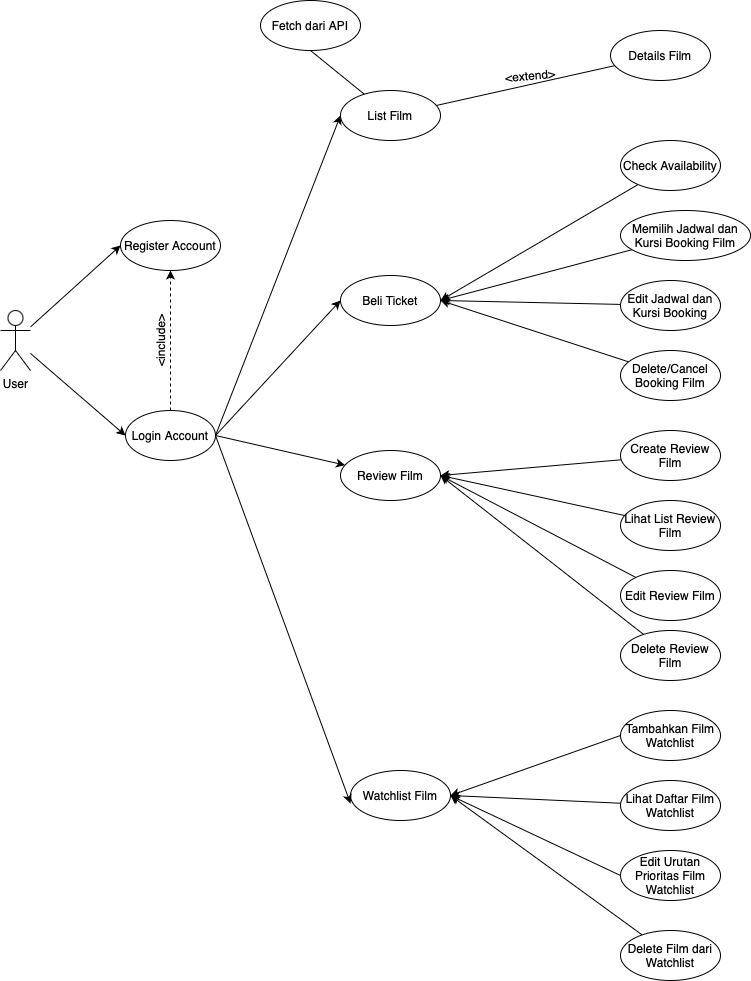

The diagram above was exported from draw.io. Its source (the exported page's mxGraphModel, read from the mxfile embedded in the PNG):
<mxGraphModel dx="2036" dy="802" grid="1" gridSize="10" guides="1" tooltips="1" connect="1" arrows="1" fold="1" page="1" pageScale="1" pageWidth="850" pageHeight="1100" math="0" shadow="0">
  <root>
    <mxCell id="0" />
    <mxCell id="1" parent="0" />
    <mxCell id="aG-SKX4K_mL9r9kc9M9R-12" style="rounded=0;orthogonalLoop=1;jettySize=auto;html=1;entryX=0;entryY=0.5;entryDx=0;entryDy=0;" edge="1" parent="1" source="aG-SKX4K_mL9r9kc9M9R-1" target="aG-SKX4K_mL9r9kc9M9R-7">
      <mxGeometry relative="1" as="geometry" />
    </mxCell>
    <mxCell id="aG-SKX4K_mL9r9kc9M9R-46" style="rounded=0;orthogonalLoop=1;jettySize=auto;html=1;entryX=0;entryY=0.5;entryDx=0;entryDy=0;" edge="1" parent="1" source="aG-SKX4K_mL9r9kc9M9R-1" target="aG-SKX4K_mL9r9kc9M9R-8">
      <mxGeometry relative="1" as="geometry" />
    </mxCell>
    <mxCell id="aG-SKX4K_mL9r9kc9M9R-1" value="User&lt;div&gt;&lt;br&gt;&lt;/div&gt;" style="shape=umlActor;verticalLabelPosition=bottom;verticalAlign=top;html=1;outlineConnect=0;" vertex="1" parent="1">
      <mxGeometry x="-80" y="340" width="30" height="60" as="geometry" />
    </mxCell>
    <mxCell id="aG-SKX4K_mL9r9kc9M9R-63" style="rounded=0;orthogonalLoop=1;jettySize=auto;html=1;entryX=0;entryY=0.5;entryDx=0;entryDy=0;exitX=1;exitY=0.5;exitDx=0;exitDy=0;" edge="1" parent="1" source="aG-SKX4K_mL9r9kc9M9R-8" target="aG-SKX4K_mL9r9kc9M9R-62">
      <mxGeometry relative="1" as="geometry" />
    </mxCell>
    <mxCell id="aG-SKX4K_mL9r9kc9M9R-7" value="Register Account" style="ellipse;whiteSpace=wrap;html=1;" vertex="1" parent="1">
      <mxGeometry x="40" y="250" width="100" height="50" as="geometry" />
    </mxCell>
    <mxCell id="aG-SKX4K_mL9r9kc9M9R-69" style="rounded=0;orthogonalLoop=1;jettySize=auto;html=1;entryX=0;entryY=0.5;entryDx=0;entryDy=0;exitX=1;exitY=0.5;exitDx=0;exitDy=0;" edge="1" parent="1" source="aG-SKX4K_mL9r9kc9M9R-8" target="aG-SKX4K_mL9r9kc9M9R-66">
      <mxGeometry relative="1" as="geometry" />
    </mxCell>
    <mxCell id="aG-SKX4K_mL9r9kc9M9R-70" style="rounded=0;orthogonalLoop=1;jettySize=auto;html=1;exitX=1;exitY=0.5;exitDx=0;exitDy=0;" edge="1" parent="1" source="aG-SKX4K_mL9r9kc9M9R-8" target="aG-SKX4K_mL9r9kc9M9R-67">
      <mxGeometry relative="1" as="geometry" />
    </mxCell>
    <mxCell id="aG-SKX4K_mL9r9kc9M9R-72" style="edgeStyle=orthogonalEdgeStyle;rounded=0;orthogonalLoop=1;jettySize=auto;html=1;dashed=1;" edge="1" parent="1" source="aG-SKX4K_mL9r9kc9M9R-8" target="aG-SKX4K_mL9r9kc9M9R-7">
      <mxGeometry relative="1" as="geometry" />
    </mxCell>
    <mxCell id="aG-SKX4K_mL9r9kc9M9R-8" value="Login Account" style="ellipse;whiteSpace=wrap;html=1;" vertex="1" parent="1">
      <mxGeometry x="45" y="440" width="90" height="50" as="geometry" />
    </mxCell>
    <mxCell id="aG-SKX4K_mL9r9kc9M9R-75" style="rounded=0;orthogonalLoop=1;jettySize=auto;html=1;endArrow=none;startFill=0;" edge="1" parent="1" source="aG-SKX4K_mL9r9kc9M9R-62" target="aG-SKX4K_mL9r9kc9M9R-64">
      <mxGeometry relative="1" as="geometry" />
    </mxCell>
    <mxCell id="aG-SKX4K_mL9r9kc9M9R-103" style="rounded=0;orthogonalLoop=1;jettySize=auto;html=1;entryX=0.5;entryY=1;entryDx=0;entryDy=0;endArrow=none;startFill=0;" edge="1" parent="1" source="aG-SKX4K_mL9r9kc9M9R-62" target="aG-SKX4K_mL9r9kc9M9R-102">
      <mxGeometry relative="1" as="geometry" />
    </mxCell>
    <mxCell id="aG-SKX4K_mL9r9kc9M9R-62" value="List Film" style="ellipse;whiteSpace=wrap;html=1;" vertex="1" parent="1">
      <mxGeometry x="260" y="120" width="100" height="50" as="geometry" />
    </mxCell>
    <mxCell id="aG-SKX4K_mL9r9kc9M9R-64" value="Details Film" style="ellipse;whiteSpace=wrap;html=1;" vertex="1" parent="1">
      <mxGeometry x="530" y="60" width="100" height="50" as="geometry" />
    </mxCell>
    <mxCell id="aG-SKX4K_mL9r9kc9M9R-66" value="Beli Ticket" style="ellipse;whiteSpace=wrap;html=1;" vertex="1" parent="1">
      <mxGeometry x="260" y="305" width="100" height="50" as="geometry" />
    </mxCell>
    <mxCell id="aG-SKX4K_mL9r9kc9M9R-67" value="Review Film" style="ellipse;whiteSpace=wrap;html=1;" vertex="1" parent="1">
      <mxGeometry x="260" y="480" width="100" height="50" as="geometry" />
    </mxCell>
    <mxCell id="aG-SKX4K_mL9r9kc9M9R-68" value="Watchlist Film" style="ellipse;whiteSpace=wrap;html=1;" vertex="1" parent="1">
      <mxGeometry x="270" y="800" width="100" height="50" as="geometry" />
    </mxCell>
    <mxCell id="aG-SKX4K_mL9r9kc9M9R-71" style="rounded=0;orthogonalLoop=1;jettySize=auto;html=1;entryX=0;entryY=0.66;entryDx=0;entryDy=0;entryPerimeter=0;exitX=1;exitY=0.5;exitDx=0;exitDy=0;" edge="1" parent="1" source="aG-SKX4K_mL9r9kc9M9R-8" target="aG-SKX4K_mL9r9kc9M9R-68">
      <mxGeometry relative="1" as="geometry" />
    </mxCell>
    <mxCell id="aG-SKX4K_mL9r9kc9M9R-73" value="&amp;lt;include&amp;gt;" style="text;html=1;align=center;verticalAlign=middle;whiteSpace=wrap;rounded=0;rotation=-90;" vertex="1" parent="1">
      <mxGeometry x="50" y="355" width="60" height="30" as="geometry" />
    </mxCell>
    <mxCell id="aG-SKX4K_mL9r9kc9M9R-76" value="&amp;lt;extend&amp;gt;" style="text;html=1;align=center;verticalAlign=middle;whiteSpace=wrap;rounded=0;rotation=-5;" vertex="1" parent="1">
      <mxGeometry x="420" y="90" width="60" height="30" as="geometry" />
    </mxCell>
    <mxCell id="aG-SKX4K_mL9r9kc9M9R-78" style="rounded=0;orthogonalLoop=1;jettySize=auto;html=1;entryX=1;entryY=0.5;entryDx=0;entryDy=0;" edge="1" parent="1" source="aG-SKX4K_mL9r9kc9M9R-77" target="aG-SKX4K_mL9r9kc9M9R-66">
      <mxGeometry relative="1" as="geometry" />
    </mxCell>
    <mxCell id="aG-SKX4K_mL9r9kc9M9R-77" value="Check Availability" style="ellipse;whiteSpace=wrap;html=1;" vertex="1" parent="1">
      <mxGeometry x="540" y="170" width="100" height="50" as="geometry" />
    </mxCell>
    <mxCell id="aG-SKX4K_mL9r9kc9M9R-82" style="rounded=0;orthogonalLoop=1;jettySize=auto;html=1;entryX=1;entryY=0.5;entryDx=0;entryDy=0;" edge="1" parent="1" source="aG-SKX4K_mL9r9kc9M9R-79" target="aG-SKX4K_mL9r9kc9M9R-66">
      <mxGeometry relative="1" as="geometry" />
    </mxCell>
    <mxCell id="aG-SKX4K_mL9r9kc9M9R-79" value="Memilih Jadwal dan Kursi Booking Film" style="ellipse;whiteSpace=wrap;html=1;" vertex="1" parent="1">
      <mxGeometry x="540" y="240" width="130" height="50" as="geometry" />
    </mxCell>
    <mxCell id="aG-SKX4K_mL9r9kc9M9R-83" style="rounded=0;orthogonalLoop=1;jettySize=auto;html=1;entryX=1;entryY=0.5;entryDx=0;entryDy=0;" edge="1" parent="1" source="aG-SKX4K_mL9r9kc9M9R-80" target="aG-SKX4K_mL9r9kc9M9R-66">
      <mxGeometry relative="1" as="geometry" />
    </mxCell>
    <mxCell id="aG-SKX4K_mL9r9kc9M9R-80" value="Edit Jadwal dan Kursi Booking" style="ellipse;whiteSpace=wrap;html=1;" vertex="1" parent="1">
      <mxGeometry x="540" y="310" width="100" height="50" as="geometry" />
    </mxCell>
    <mxCell id="aG-SKX4K_mL9r9kc9M9R-84" style="rounded=0;orthogonalLoop=1;jettySize=auto;html=1;entryX=1;entryY=0.5;entryDx=0;entryDy=0;" edge="1" parent="1" source="aG-SKX4K_mL9r9kc9M9R-81" target="aG-SKX4K_mL9r9kc9M9R-66">
      <mxGeometry relative="1" as="geometry" />
    </mxCell>
    <mxCell id="aG-SKX4K_mL9r9kc9M9R-81" value="Delete/Cancel Booking Film" style="ellipse;whiteSpace=wrap;html=1;" vertex="1" parent="1">
      <mxGeometry x="540" y="380" width="100" height="50" as="geometry" />
    </mxCell>
    <mxCell id="aG-SKX4K_mL9r9kc9M9R-89" style="rounded=0;orthogonalLoop=1;jettySize=auto;html=1;entryX=1;entryY=0.5;entryDx=0;entryDy=0;" edge="1" parent="1" source="aG-SKX4K_mL9r9kc9M9R-85" target="aG-SKX4K_mL9r9kc9M9R-67">
      <mxGeometry relative="1" as="geometry" />
    </mxCell>
    <mxCell id="aG-SKX4K_mL9r9kc9M9R-85" value="Create Review Film" style="ellipse;whiteSpace=wrap;html=1;" vertex="1" parent="1">
      <mxGeometry x="540" y="460" width="100" height="50" as="geometry" />
    </mxCell>
    <mxCell id="aG-SKX4K_mL9r9kc9M9R-90" style="rounded=0;orthogonalLoop=1;jettySize=auto;html=1;entryX=1;entryY=0.5;entryDx=0;entryDy=0;" edge="1" parent="1" source="aG-SKX4K_mL9r9kc9M9R-86" target="aG-SKX4K_mL9r9kc9M9R-67">
      <mxGeometry relative="1" as="geometry" />
    </mxCell>
    <mxCell id="aG-SKX4K_mL9r9kc9M9R-86" value="Lihat List Review Film" style="ellipse;whiteSpace=wrap;html=1;" vertex="1" parent="1">
      <mxGeometry x="540" y="530" width="100" height="50" as="geometry" />
    </mxCell>
    <mxCell id="aG-SKX4K_mL9r9kc9M9R-91" style="rounded=0;orthogonalLoop=1;jettySize=auto;html=1;entryX=1;entryY=0.5;entryDx=0;entryDy=0;" edge="1" parent="1" source="aG-SKX4K_mL9r9kc9M9R-87" target="aG-SKX4K_mL9r9kc9M9R-67">
      <mxGeometry relative="1" as="geometry" />
    </mxCell>
    <mxCell id="aG-SKX4K_mL9r9kc9M9R-87" value="Edit Review Film" style="ellipse;whiteSpace=wrap;html=1;" vertex="1" parent="1">
      <mxGeometry x="540" y="600" width="100" height="50" as="geometry" />
    </mxCell>
    <mxCell id="aG-SKX4K_mL9r9kc9M9R-92" style="rounded=0;orthogonalLoop=1;jettySize=auto;html=1;entryX=1;entryY=0.5;entryDx=0;entryDy=0;" edge="1" parent="1" source="aG-SKX4K_mL9r9kc9M9R-88" target="aG-SKX4K_mL9r9kc9M9R-67">
      <mxGeometry relative="1" as="geometry" />
    </mxCell>
    <mxCell id="aG-SKX4K_mL9r9kc9M9R-88" value="Delete Review Film" style="ellipse;whiteSpace=wrap;html=1;" vertex="1" parent="1">
      <mxGeometry x="540" y="660" width="100" height="50" as="geometry" />
    </mxCell>
    <mxCell id="aG-SKX4K_mL9r9kc9M9R-97" style="rounded=0;orthogonalLoop=1;jettySize=auto;html=1;entryX=1;entryY=0.5;entryDx=0;entryDy=0;exitX=0;exitY=0.5;exitDx=0;exitDy=0;" edge="1" parent="1" source="aG-SKX4K_mL9r9kc9M9R-93" target="aG-SKX4K_mL9r9kc9M9R-68">
      <mxGeometry relative="1" as="geometry" />
    </mxCell>
    <mxCell id="aG-SKX4K_mL9r9kc9M9R-93" value="Tambahkan Film Watchlist" style="ellipse;whiteSpace=wrap;html=1;" vertex="1" parent="1">
      <mxGeometry x="540" y="740" width="100" height="50" as="geometry" />
    </mxCell>
    <mxCell id="aG-SKX4K_mL9r9kc9M9R-98" style="rounded=0;orthogonalLoop=1;jettySize=auto;html=1;entryX=1;entryY=0.5;entryDx=0;entryDy=0;" edge="1" parent="1" source="aG-SKX4K_mL9r9kc9M9R-94" target="aG-SKX4K_mL9r9kc9M9R-68">
      <mxGeometry relative="1" as="geometry" />
    </mxCell>
    <mxCell id="aG-SKX4K_mL9r9kc9M9R-94" value="Lihat Daftar Film Watchlist" style="ellipse;whiteSpace=wrap;html=1;" vertex="1" parent="1">
      <mxGeometry x="540" y="810" width="100" height="50" as="geometry" />
    </mxCell>
    <mxCell id="aG-SKX4K_mL9r9kc9M9R-99" style="rounded=0;orthogonalLoop=1;jettySize=auto;html=1;entryX=1;entryY=0.5;entryDx=0;entryDy=0;exitX=0;exitY=0.5;exitDx=0;exitDy=0;" edge="1" parent="1" source="aG-SKX4K_mL9r9kc9M9R-95" target="aG-SKX4K_mL9r9kc9M9R-68">
      <mxGeometry relative="1" as="geometry" />
    </mxCell>
    <mxCell id="aG-SKX4K_mL9r9kc9M9R-95" value="Edit Urutan Prioritas Film Watchlist" style="ellipse;whiteSpace=wrap;html=1;" vertex="1" parent="1">
      <mxGeometry x="540" y="880" width="100" height="50" as="geometry" />
    </mxCell>
    <mxCell id="aG-SKX4K_mL9r9kc9M9R-100" style="rounded=0;orthogonalLoop=1;jettySize=auto;html=1;entryX=1;entryY=0.5;entryDx=0;entryDy=0;" edge="1" parent="1" source="aG-SKX4K_mL9r9kc9M9R-96" target="aG-SKX4K_mL9r9kc9M9R-68">
      <mxGeometry relative="1" as="geometry" />
    </mxCell>
    <mxCell id="aG-SKX4K_mL9r9kc9M9R-96" value="Delete Film dari Watchlist" style="ellipse;whiteSpace=wrap;html=1;" vertex="1" parent="1">
      <mxGeometry x="540" y="960" width="100" height="50" as="geometry" />
    </mxCell>
    <mxCell id="aG-SKX4K_mL9r9kc9M9R-102" value="Fetch dari API" style="ellipse;whiteSpace=wrap;html=1;" vertex="1" parent="1">
      <mxGeometry x="180" y="30" width="100" height="50" as="geometry" />
    </mxCell>
  </root>
</mxGraphModel>